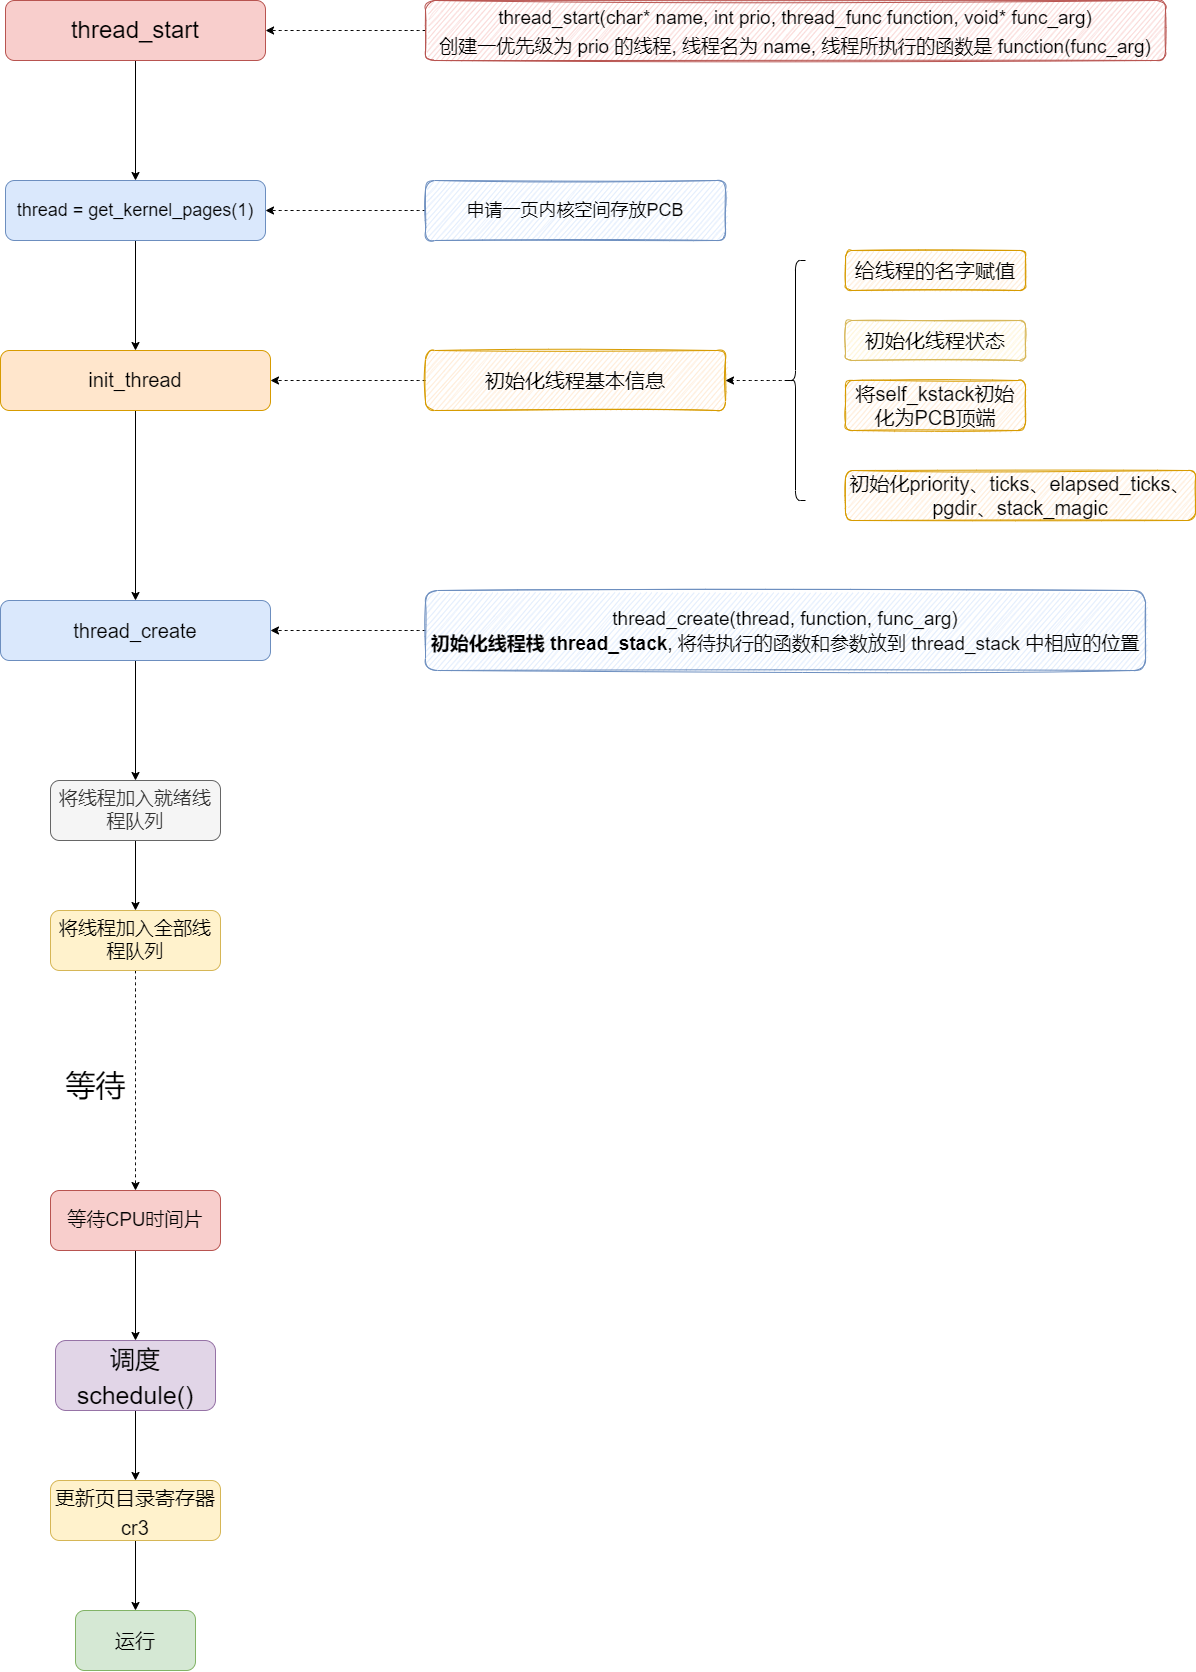

The diagram above was exported from draw.io. Its source (the exported page's mxGraphModel, read from the mxfile embedded in the PNG):
<mxGraphModel dx="1221" dy="764" grid="1" gridSize="10" guides="1" tooltips="1" connect="1" arrows="1" fold="1" page="1" pageScale="1" pageWidth="60000" pageHeight="60000" math="0" shadow="0">
  <root>
    <mxCell id="0" />
    <mxCell id="1" parent="0" />
    <mxCell id="LiUXtmb_MbLgAIlIruVu-8" style="edgeStyle=orthogonalEdgeStyle;curved=1;orthogonalLoop=1;jettySize=auto;html=1;exitX=0.5;exitY=1;exitDx=0;exitDy=0;entryX=0.5;entryY=0;entryDx=0;entryDy=0;fontSize=18;" edge="1" parent="1" source="LiUXtmb_MbLgAIlIruVu-1" target="LiUXtmb_MbLgAIlIruVu-3">
      <mxGeometry relative="1" as="geometry" />
    </mxCell>
    <mxCell id="LiUXtmb_MbLgAIlIruVu-1" value="&lt;font style=&quot;font-size: 24px;&quot;&gt;thread_start&lt;/font&gt;" style="rounded=1;whiteSpace=wrap;html=1;fillColor=#f8cecc;strokeColor=#b85450;" vertex="1" parent="1">
      <mxGeometry x="20310" y="8520" width="260" height="60" as="geometry" />
    </mxCell>
    <mxCell id="LiUXtmb_MbLgAIlIruVu-6" style="edgeStyle=orthogonalEdgeStyle;orthogonalLoop=1;jettySize=auto;html=1;exitX=0;exitY=0.5;exitDx=0;exitDy=0;entryX=1;entryY=0.5;entryDx=0;entryDy=0;fontSize=18;curved=1;dashed=1;" edge="1" parent="1" source="LiUXtmb_MbLgAIlIruVu-2" target="LiUXtmb_MbLgAIlIruVu-1">
      <mxGeometry relative="1" as="geometry">
        <Array as="points">
          <mxPoint x="20570" y="8550" />
        </Array>
      </mxGeometry>
    </mxCell>
    <mxCell id="LiUXtmb_MbLgAIlIruVu-2" value="&lt;font style=&quot;font-size: 19px;&quot;&gt;&lt;span style=&quot;&quot;&gt;thread_start(char* name, int prio, thread_func function, void* func_arg)&lt;/span&gt;&lt;br&gt;&lt;span style=&quot;&quot;&gt;创建一优先级为 prio 的线程, 线程名为 name, 线程所执行的函数是 function(func_arg)&lt;/span&gt;&lt;br&gt;&lt;/font&gt;" style="rounded=1;whiteSpace=wrap;html=1;fontSize=24;fillColor=#f8cecc;strokeColor=#b85450;sketch=1;" vertex="1" parent="1">
      <mxGeometry x="20730" y="8520" width="740" height="60" as="geometry" />
    </mxCell>
    <mxCell id="LiUXtmb_MbLgAIlIruVu-11" style="edgeStyle=orthogonalEdgeStyle;curved=1;orthogonalLoop=1;jettySize=auto;html=1;exitX=0.5;exitY=1;exitDx=0;exitDy=0;entryX=0.5;entryY=0;entryDx=0;entryDy=0;fontSize=20;" edge="1" parent="1" source="LiUXtmb_MbLgAIlIruVu-3" target="LiUXtmb_MbLgAIlIruVu-9">
      <mxGeometry relative="1" as="geometry" />
    </mxCell>
    <mxCell id="LiUXtmb_MbLgAIlIruVu-3" value="&lt;font style=&quot;font-size: 18px;&quot;&gt;thread = get_kernel_pages(1)&lt;/font&gt;" style="rounded=1;whiteSpace=wrap;html=1;sketch=0;fontSize=19;fillColor=#dae8fc;strokeColor=#6c8ebf;" vertex="1" parent="1">
      <mxGeometry x="20310" y="8700" width="260" height="60" as="geometry" />
    </mxCell>
    <mxCell id="LiUXtmb_MbLgAIlIruVu-7" style="edgeStyle=orthogonalEdgeStyle;curved=1;orthogonalLoop=1;jettySize=auto;html=1;exitX=0;exitY=0.5;exitDx=0;exitDy=0;entryX=1;entryY=0.5;entryDx=0;entryDy=0;dashed=1;fontSize=18;" edge="1" parent="1" source="LiUXtmb_MbLgAIlIruVu-5" target="LiUXtmb_MbLgAIlIruVu-3">
      <mxGeometry relative="1" as="geometry" />
    </mxCell>
    <mxCell id="LiUXtmb_MbLgAIlIruVu-5" value="申请一页内核空间存放PCB" style="rounded=1;whiteSpace=wrap;html=1;sketch=1;fontSize=18;fillColor=#dae8fc;strokeColor=#6c8ebf;" vertex="1" parent="1">
      <mxGeometry x="20730" y="8700" width="300" height="60" as="geometry" />
    </mxCell>
    <mxCell id="LiUXtmb_MbLgAIlIruVu-22" style="edgeStyle=orthogonalEdgeStyle;curved=1;orthogonalLoop=1;jettySize=auto;html=1;exitX=0.5;exitY=1;exitDx=0;exitDy=0;entryX=0.5;entryY=0;entryDx=0;entryDy=0;fontSize=20;" edge="1" parent="1" source="LiUXtmb_MbLgAIlIruVu-9" target="LiUXtmb_MbLgAIlIruVu-20">
      <mxGeometry relative="1" as="geometry" />
    </mxCell>
    <mxCell id="LiUXtmb_MbLgAIlIruVu-9" value="&lt;font style=&quot;font-size: 20px;&quot;&gt;init_thread&lt;/font&gt;" style="rounded=1;whiteSpace=wrap;html=1;sketch=0;fontSize=18;fillColor=#ffe6cc;strokeColor=#d79b00;" vertex="1" parent="1">
      <mxGeometry x="20305" y="8870" width="270" height="60" as="geometry" />
    </mxCell>
    <mxCell id="LiUXtmb_MbLgAIlIruVu-13" style="edgeStyle=orthogonalEdgeStyle;curved=1;orthogonalLoop=1;jettySize=auto;html=1;exitX=0;exitY=0.5;exitDx=0;exitDy=0;entryX=1;entryY=0.5;entryDx=0;entryDy=0;fontSize=20;dashed=1;" edge="1" parent="1" source="LiUXtmb_MbLgAIlIruVu-12" target="LiUXtmb_MbLgAIlIruVu-9">
      <mxGeometry relative="1" as="geometry" />
    </mxCell>
    <mxCell id="LiUXtmb_MbLgAIlIruVu-12" value="初始化线程基本信息" style="rounded=1;whiteSpace=wrap;html=1;sketch=1;fontSize=20;fillColor=#ffe6cc;strokeColor=#d79b00;" vertex="1" parent="1">
      <mxGeometry x="20730" y="8870" width="300" height="60" as="geometry" />
    </mxCell>
    <mxCell id="LiUXtmb_MbLgAIlIruVu-15" style="edgeStyle=orthogonalEdgeStyle;curved=1;orthogonalLoop=1;jettySize=auto;html=1;exitX=0.1;exitY=0.5;exitDx=0;exitDy=0;exitPerimeter=0;entryX=1;entryY=0.5;entryDx=0;entryDy=0;dashed=1;fontSize=20;" edge="1" parent="1" source="LiUXtmb_MbLgAIlIruVu-14" target="LiUXtmb_MbLgAIlIruVu-12">
      <mxGeometry relative="1" as="geometry" />
    </mxCell>
    <mxCell id="LiUXtmb_MbLgAIlIruVu-14" value="" style="shape=curlyBracket;whiteSpace=wrap;html=1;rounded=1;sketch=0;fontSize=20;" vertex="1" parent="1">
      <mxGeometry x="21090" y="8780" width="20" height="240" as="geometry" />
    </mxCell>
    <mxCell id="LiUXtmb_MbLgAIlIruVu-16" value="给线程的名字赋值" style="rounded=1;whiteSpace=wrap;html=1;sketch=1;fontSize=20;fillColor=#ffe6cc;strokeColor=#d79b00;" vertex="1" parent="1">
      <mxGeometry x="21150" y="8770" width="180" height="40" as="geometry" />
    </mxCell>
    <mxCell id="LiUXtmb_MbLgAIlIruVu-17" value="初始化线程状态" style="rounded=1;whiteSpace=wrap;html=1;sketch=1;fontSize=20;fillColor=#fff2cc;strokeColor=#d6b656;" vertex="1" parent="1">
      <mxGeometry x="21150" y="8840" width="180" height="40" as="geometry" />
    </mxCell>
    <mxCell id="LiUXtmb_MbLgAIlIruVu-18" value="将self_kstack初始化为PCB顶端" style="rounded=1;whiteSpace=wrap;html=1;sketch=1;fontSize=20;fillColor=#ffe6cc;strokeColor=#d79b00;" vertex="1" parent="1">
      <mxGeometry x="21150" y="8900" width="180" height="50" as="geometry" />
    </mxCell>
    <mxCell id="LiUXtmb_MbLgAIlIruVu-19" value="初始化priority、ticks、elapsed_ticks、pgdir、stack_magic" style="rounded=1;whiteSpace=wrap;html=1;sketch=1;fontSize=20;fillColor=#ffe6cc;strokeColor=#d79b00;" vertex="1" parent="1">
      <mxGeometry x="21150" y="8990" width="350" height="50" as="geometry" />
    </mxCell>
    <mxCell id="LiUXtmb_MbLgAIlIruVu-28" style="edgeStyle=orthogonalEdgeStyle;curved=1;orthogonalLoop=1;jettySize=auto;html=1;exitX=0.5;exitY=1;exitDx=0;exitDy=0;entryX=0.5;entryY=0;entryDx=0;entryDy=0;fontSize=19;" edge="1" parent="1" source="LiUXtmb_MbLgAIlIruVu-20" target="LiUXtmb_MbLgAIlIruVu-26">
      <mxGeometry relative="1" as="geometry" />
    </mxCell>
    <mxCell id="LiUXtmb_MbLgAIlIruVu-20" value="thread_create" style="rounded=1;whiteSpace=wrap;html=1;sketch=0;fontSize=20;fillColor=#dae8fc;strokeColor=#6c8ebf;" vertex="1" parent="1">
      <mxGeometry x="20305" y="9120" width="270" height="60" as="geometry" />
    </mxCell>
    <mxCell id="LiUXtmb_MbLgAIlIruVu-24" style="edgeStyle=orthogonalEdgeStyle;curved=1;orthogonalLoop=1;jettySize=auto;html=1;exitX=0;exitY=0.5;exitDx=0;exitDy=0;entryX=1;entryY=0.5;entryDx=0;entryDy=0;fontSize=20;dashed=1;" edge="1" parent="1" source="LiUXtmb_MbLgAIlIruVu-23" target="LiUXtmb_MbLgAIlIruVu-20">
      <mxGeometry relative="1" as="geometry" />
    </mxCell>
    <mxCell id="LiUXtmb_MbLgAIlIruVu-23" value="&lt;font style=&quot;&quot;&gt;&lt;span style=&quot;font-size: 19px;&quot;&gt;thread_create(thread, function, func_arg)&lt;/span&gt;&lt;br&gt;&lt;span style=&quot;font-size: 19px;&quot;&gt;&lt;b&gt;初始化线程栈 thread_stack&lt;/b&gt;, 将待执行的函数和参数放到 thread_stack 中相应的位置&lt;/span&gt;&lt;br&gt;&lt;/font&gt;" style="rounded=1;whiteSpace=wrap;html=1;sketch=1;fontSize=20;fillColor=#dae8fc;strokeColor=#6c8ebf;" vertex="1" parent="1">
      <mxGeometry x="20730" y="9110" width="720" height="80" as="geometry" />
    </mxCell>
    <mxCell id="LiUXtmb_MbLgAIlIruVu-29" style="edgeStyle=orthogonalEdgeStyle;curved=1;orthogonalLoop=1;jettySize=auto;html=1;exitX=0.5;exitY=1;exitDx=0;exitDy=0;entryX=0.5;entryY=0;entryDx=0;entryDy=0;fontSize=19;" edge="1" parent="1" source="LiUXtmb_MbLgAIlIruVu-26" target="LiUXtmb_MbLgAIlIruVu-27">
      <mxGeometry relative="1" as="geometry" />
    </mxCell>
    <mxCell id="LiUXtmb_MbLgAIlIruVu-26" value="将线程加入就绪线程队列" style="rounded=1;whiteSpace=wrap;html=1;sketch=0;fontSize=19;fillColor=#f5f5f5;fontColor=#333333;strokeColor=#666666;" vertex="1" parent="1">
      <mxGeometry x="20355" y="9300" width="170" height="60" as="geometry" />
    </mxCell>
    <mxCell id="LiUXtmb_MbLgAIlIruVu-33" style="edgeStyle=orthogonalEdgeStyle;curved=1;orthogonalLoop=1;jettySize=auto;html=1;exitX=0.5;exitY=1;exitDx=0;exitDy=0;entryX=0.5;entryY=0;entryDx=0;entryDy=0;fontSize=19;dashed=1;" edge="1" parent="1" source="LiUXtmb_MbLgAIlIruVu-27" target="LiUXtmb_MbLgAIlIruVu-32">
      <mxGeometry relative="1" as="geometry" />
    </mxCell>
    <mxCell id="LiUXtmb_MbLgAIlIruVu-27" value="将线程加入全部线程队列" style="rounded=1;whiteSpace=wrap;html=1;sketch=0;fontSize=19;fillColor=#fff2cc;strokeColor=#d6b656;" vertex="1" parent="1">
      <mxGeometry x="20355" y="9430" width="170" height="60" as="geometry" />
    </mxCell>
    <mxCell id="LiUXtmb_MbLgAIlIruVu-36" style="edgeStyle=orthogonalEdgeStyle;curved=1;orthogonalLoop=1;jettySize=auto;html=1;exitX=0.5;exitY=1;exitDx=0;exitDy=0;entryX=0.5;entryY=0;entryDx=0;entryDy=0;fontSize=30;" edge="1" parent="1" source="LiUXtmb_MbLgAIlIruVu-32" target="LiUXtmb_MbLgAIlIruVu-35">
      <mxGeometry relative="1" as="geometry" />
    </mxCell>
    <mxCell id="LiUXtmb_MbLgAIlIruVu-32" value="等待CPU时间片" style="rounded=1;whiteSpace=wrap;html=1;sketch=0;fontSize=19;fillColor=#f8cecc;strokeColor=#b85450;" vertex="1" parent="1">
      <mxGeometry x="20355" y="9710" width="170" height="60" as="geometry" />
    </mxCell>
    <mxCell id="LiUXtmb_MbLgAIlIruVu-34" value="&lt;font style=&quot;font-size: 30px;&quot;&gt;等待&lt;/font&gt;" style="text;html=1;align=center;verticalAlign=middle;resizable=0;points=[];autosize=1;strokeColor=none;fillColor=none;fontSize=19;" vertex="1" parent="1">
      <mxGeometry x="20360" y="9580" width="80" height="50" as="geometry" />
    </mxCell>
    <mxCell id="LiUXtmb_MbLgAIlIruVu-39" style="edgeStyle=orthogonalEdgeStyle;curved=1;orthogonalLoop=1;jettySize=auto;html=1;exitX=0.5;exitY=1;exitDx=0;exitDy=0;entryX=0.5;entryY=0;entryDx=0;entryDy=0;fontSize=20;" edge="1" parent="1" source="LiUXtmb_MbLgAIlIruVu-35" target="LiUXtmb_MbLgAIlIruVu-37">
      <mxGeometry relative="1" as="geometry" />
    </mxCell>
    <mxCell id="LiUXtmb_MbLgAIlIruVu-35" value="&lt;font style=&quot;&quot;&gt;&lt;span style=&quot;font-size: 25px;&quot;&gt;调度&lt;/span&gt;&lt;br&gt;&lt;span style=&quot;font-size: 25px;&quot;&gt;schedule()&lt;/span&gt;&lt;br&gt;&lt;/font&gt;" style="rounded=1;whiteSpace=wrap;html=1;sketch=0;fontSize=30;fillColor=#e1d5e7;strokeColor=#9673a6;" vertex="1" parent="1">
      <mxGeometry x="20360" y="9860" width="160" height="70" as="geometry" />
    </mxCell>
    <mxCell id="LiUXtmb_MbLgAIlIruVu-40" style="edgeStyle=orthogonalEdgeStyle;curved=1;orthogonalLoop=1;jettySize=auto;html=1;exitX=0.5;exitY=1;exitDx=0;exitDy=0;entryX=0.5;entryY=0;entryDx=0;entryDy=0;fontSize=20;" edge="1" parent="1" source="LiUXtmb_MbLgAIlIruVu-37" target="LiUXtmb_MbLgAIlIruVu-38">
      <mxGeometry relative="1" as="geometry" />
    </mxCell>
    <mxCell id="LiUXtmb_MbLgAIlIruVu-37" value="&lt;font style=&quot;font-size: 20px;&quot;&gt;更新页目录寄存器cr3&lt;/font&gt;" style="rounded=1;whiteSpace=wrap;html=1;sketch=0;fontSize=25;fillColor=#fff2cc;strokeColor=#d6b656;" vertex="1" parent="1">
      <mxGeometry x="20355" y="10000" width="170" height="60" as="geometry" />
    </mxCell>
    <mxCell id="LiUXtmb_MbLgAIlIruVu-38" value="运行" style="rounded=1;whiteSpace=wrap;html=1;sketch=0;fontSize=20;fillColor=#d5e8d4;strokeColor=#82b366;" vertex="1" parent="1">
      <mxGeometry x="20380" y="10130" width="120" height="60" as="geometry" />
    </mxCell>
  </root>
</mxGraphModel>